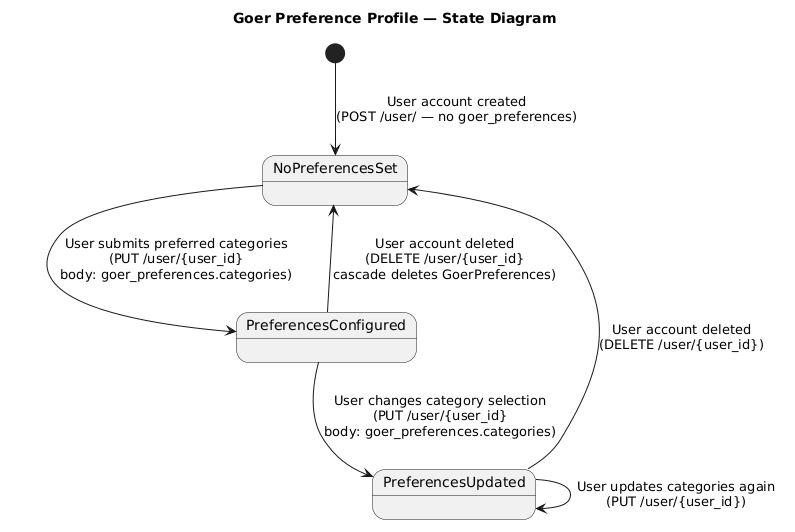

The diagram above was rendered by PlantUML. Its source (embedded in the PNG):
@startuml
title Goer Preference Profile — State Diagram

[*] --> NoPreferencesSet : User account created\n(POST /user/ — no goer_preferences)

state NoPreferencesSet {
}

NoPreferencesSet --> PreferencesConfigured : User submits preferred categories\n(PUT /user/{user_id}\nbody: goer_preferences.categories)

state PreferencesConfigured {
}

PreferencesConfigured --> PreferencesUpdated : User changes category selection\n(PUT /user/{user_id}\nbody: goer_preferences.categories)

state PreferencesUpdated {
}

PreferencesUpdated --> PreferencesUpdated : User updates categories again\n(PUT /user/{user_id})

PreferencesConfigured --> NoPreferencesSet : User account deleted\n(DELETE /user/{user_id}\ncascade deletes GoerPreferences)

PreferencesUpdated --> NoPreferencesSet : User account deleted\n(DELETE /user/{user_id})
@enduml